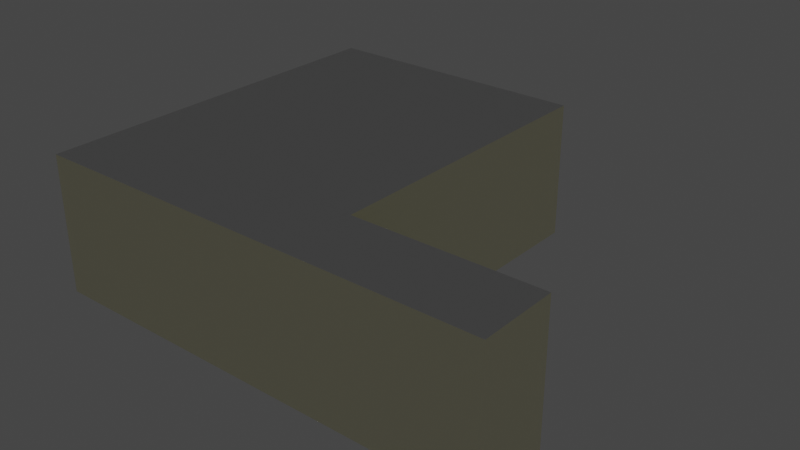 # Source: Foyer.blend  (saved by Blender 2.83.18; exported with 4.5.12 LTS)
import bpy
from mathutils import Matrix  # noqa: F401  (used for matrix-valued properties, if any)

bpy.ops.wm.read_factory_settings(use_empty=True)
scene = bpy.context.scene
scene.name = 'Scene'

# ---- collections
col_foyer = bpy.data.collections.new('Foyer'); scene.collection.children.link(col_foyer)

# ---- materials (node trees are filled in below, after node groups)
mat_wall = bpy.data.materials.new('Wall')
mat_wall.use_transparent_shadow = False
mat_roof = bpy.data.materials.new('roof')
mat_roof.use_transparent_shadow = False
mat_tiles = bpy.data.materials.new('tiles')
mat_tiles.use_transparent_shadow = False
mat_unit = bpy.data.materials.new('unit')
mat_unit.use_transparent_shadow = False

# ---- material node trees
mat_wall.use_nodes = True; mat_wall.node_tree.nodes.clear()
_N = mat_wall.node_tree.nodes; _L = mat_wall.node_tree.links
n0 = _N.new('ShaderNodeBsdfPrincipled'); n0.name = 'Principled BSDF'; n0.location = (10, 300)
n0.distribution = 'GGX'
n0.subsurface_method = 'BURLEY'
n0.inputs[0].default_value = (1.0, 0.9675, 0.6957, 1.0)
n0.inputs[2].default_value = 0.7564
n0.inputs[3].default_value = 1.45
n0.inputs[27].default_value = (0.0, 0.0, 0.0, 1.0)
n0.inputs[28].default_value = 1.0
n1 = _N.new('ShaderNodeOutputMaterial'); n1.name = 'Material Output'; n1.location = (300, 300)
_L.new(n0.outputs[0], n1.inputs[0])
n1.is_active_output = True
mat_roof.use_nodes = True; mat_roof.node_tree.nodes.clear()
_N = mat_roof.node_tree.nodes; _L = mat_roof.node_tree.links
n0 = _N.new('ShaderNodeBsdfPrincipled'); n0.name = 'Principled BSDF'; n0.location = (10, 300)
n0.distribution = 'GGX'
n0.subsurface_method = 'BURLEY'
n0.inputs[2].default_value = 0.7564
n0.inputs[3].default_value = 1.45
n0.inputs[27].default_value = (0.0, 0.0, 0.0, 1.0)
n0.inputs[28].default_value = 1.0
n1 = _N.new('ShaderNodeOutputMaterial'); n1.name = 'Material Output'; n1.location = (300, 300)
_L.new(n0.outputs[0], n1.inputs[0])
n1.is_active_output = True
mat_tiles.use_nodes = True; mat_tiles.node_tree.nodes.clear()
_N = mat_tiles.node_tree.nodes; _L = mat_tiles.node_tree.links
n0 = _N.new('ShaderNodeBsdfPrincipled'); n0.name = 'Principled BSDF'; n0.location = (10, 300)
n0.distribution = 'GGX'
n0.subsurface_method = 'BURLEY'
n0.inputs[3].default_value = 1.45
n0.inputs[27].default_value = (0.0, 0.0, 0.0, 1.0)
n0.inputs[28].default_value = 1.0
n1 = _N.new('ShaderNodeOutputMaterial'); n1.name = 'Material Output'; n1.location = (300, 300)
_L.new(n0.outputs[0], n1.inputs[0])
n1.is_active_output = True
mat_unit.use_nodes = True; mat_unit.node_tree.nodes.clear()
_N = mat_unit.node_tree.nodes; _L = mat_unit.node_tree.links
n0 = _N.new('ShaderNodeBsdfPrincipled'); n0.name = 'Principled BSDF'; n0.location = (10, 300)
n0.distribution = 'GGX'
n0.subsurface_method = 'BURLEY'
n0.inputs[0].default_value = (0.9404, 1.0, 0.9102, 1.0)
n0.inputs[3].default_value = 1.45
n0.inputs[27].default_value = (0.0, 0.0, 0.0, 1.0)
n0.inputs[28].default_value = 1.0
n1 = _N.new('ShaderNodeOutputMaterial'); n1.name = 'Material Output'; n1.location = (300, 300)
_L.new(n0.outputs[0], n1.inputs[0])
n1.is_active_output = True

# ---- world
world_world = bpy.data.worlds.new('World'); scene.world = world_world
world_world.use_nodes = True; world_world.node_tree.nodes.clear()
_N = world_world.node_tree.nodes; _L = world_world.node_tree.links
n0 = _N.new('ShaderNodeOutputWorld'); n0.name = 'World Output'; n0.location = (300, 300)
n1 = _N.new('ShaderNodeBackground'); n1.name = 'Background'; n1.location = (10, 300)
n1.inputs[0].default_value = (0.05088, 0.05088, 0.05088, 1.0)
_L.new(n1.outputs[0], n0.inputs[0])
n0.is_active_output = True
world_world.color = (0.05088, 0.05088, 0.05088)
world_world.use_sun_shadow = False
world_world.sun_shadow_jitter_overblur = 0.0

# ---- lights
light_point = bpy.data.lights.new('Point', 'POINT')
light_point.transmission_factor = 0.0
light_point.energy = 5e+06
light_point.shadow_soft_size = 7.62
light_point.shadow_maximum_resolution = 0.006
light_point.use_absolute_resolution = True

# ---- meshes
me_cube_002 = bpy.data.meshes.new('Cube.002')
me_cube_002.from_pydata([(304.8, -304.8, -304.8), (304.8, -304.8, -30.48), (304.8, -152.4, -304.8), (304.8, -152.4, -30.48), (-60.96, -152.4, -304.8), (-60.96, -152.4, -30.48), (-60.96, -304.8, -304.8), (-60.96, -304.8, -30.48), (-60.96, 457.2, -304.8), (-60.96, 457.2, -30.48), (-609.6, -152.4, -304.8), (-609.6, -304.8, -304.8), (-609.6, -304.8, -30.48), (-609.6, -152.4, -30.48), (-609.6, 457.2, -30.48), (-609.6, 457.2, -304.8)], [], [(4, 5, 3, 2), (2, 3, 1, 0), (5, 13, 12, 7), (4, 2, 0, 6), (8, 15, 14, 9), (3, 5, 7, 1), (7, 12, 11, 6), (0, 1, 7, 6), (9, 14, 13, 5), (5, 4, 8, 9), (4, 10, 15, 8), (11, 12, 13, 10), (10, 13, 14, 15), (6, 11, 10, 4)])
me_cube_002.polygons.foreach_set('material_index', [0, 0, 1, 2, 0, 1, 0, 0, 1, 0, 2, 0, 0, 2])
me_cube_002.materials.append(mat_wall)
me_cube_002.materials.append(mat_roof)
me_cube_002.materials.append(mat_tiles)
me_cube_002.use_remesh_fix_poles = True
me_cube_002.use_remesh_preserve_attributes = False
me_cube_002.use_mirror_vertex_groups = False
me_cube_002.update()
me_cube = bpy.data.meshes.new('Cube')
me_cube.from_pydata([(-198.1, -7.62, -30.48), (-198.1, -7.62, 228.6), (-198.1, 30.48, -30.48), (-198.1, 30.48, 228.6), (30.48, -7.62, -30.48), (30.48, -7.62, 228.6), (30.48, 30.48, -30.48), (30.48, 30.48, 228.6), (-15.24, 30.48, -30.48), (-15.24, 30.48, 228.6), (-15.24, -7.62, -30.48), (-15.24, -7.62, 228.6), (-106.7, 30.48, -30.48), (-106.7, -7.62, 228.6), (-106.7, 30.48, 228.6), (-106.7, -7.62, -30.48), (-198.1, -7.62, -22.86), (-198.1, 30.48, -22.86), (30.48, 30.48, -22.86), (30.48, -7.62, -22.86), (-15.24, -7.62, -22.86), (-15.24, 30.48, -22.86), (-106.7, 30.48, -22.86), (-106.7, -7.62, -22.86), (-197.2, -7.62, 92.39), (-198.1, 30.48, 91.44), (30.48, 30.48, 91.44), (29.53, -7.62, 92.39), (-15.24, -7.62, 92.39), (-15.24, 30.48, 91.44), (-106.7, 30.48, 91.44), (-106.7, -7.62, 92.39), (-197.2, -7.62, 95.45), (-198.1, 30.48, 96.4), (30.48, 30.48, 96.4), (29.53, -7.62, 95.45), (-15.24, -7.62, 96.4), (-15.24, 30.48, 96.4), (-106.7, 30.48, 96.4), (-106.7, -7.62, 96.4), (-198.1, 30.48, -30.48), (-198.1, -7.62, -30.48), (-198.1, 30.48, -22.86), (-198.1, -7.62, -22.86), (30.48, -7.62, 96.4), (30.48, -7.62, 91.44), (-15.24, -7.62, 91.44), (-106.7, -7.62, 91.44), (-198.1, -7.62, 91.44), (-198.1, -7.62, 96.4), (-15.24, -7.62, 95.45), (-106.7, -7.62, 95.45), (-15.24, -7.62, 95.45), (-15.24, -7.62, 92.39), (-106.7, -7.62, 95.45), (-106.7, -7.62, 92.39), (29.53, -7.62, 95.45), (29.53, -7.62, 92.39), (-197.2, -7.62, 92.39), (-197.2, -7.62, 95.45), (-15.24, -2.557, 95.45), (-15.24, -2.557, 92.39), (-106.7, -2.557, 95.45), (-106.7, -2.557, 92.39), (29.53, -2.557, 95.45), (29.53, -2.557, 92.39), (-197.2, -2.557, 92.39), (-197.2, -2.557, 95.45), (-108.4, 30.48, -30.48), (-108.4, -7.62, 228.6), (-108.4, 30.48, 228.6), (-108.4, -7.62, -30.48), (-108.4, 30.48, -22.86), (-108.4, -7.62, -22.86), (-108.4, 30.48, 91.44), (-108.4, -7.62, 91.44), (-108.4, 30.48, 96.4), (-108.4, -7.62, 96.4), (-108.4, -7.62, 92.39), (-108.4, -7.62, 95.45), (-108.4, -7.62, 92.39), (-108.4, -7.62, 95.45), (-108.4, -2.557, 92.39), (-108.4, -2.557, 95.45), (-17.34, 30.48, 228.6), (-17.34, -7.62, -30.48), (-17.34, 30.48, -30.48), (-17.34, -7.62, 228.6), (-17.34, -7.62, -22.86), (-17.34, 30.48, -22.86), (-17.34, -7.62, 91.44), (-17.34, 30.48, 91.44), (-17.34, -7.62, 96.4), (-17.34, 30.48, 96.4), (-17.34, -7.62, 92.39), (-17.34, -7.62, 95.45), (-17.34, -7.62, 92.39), (-17.34, -7.62, 95.45), (-17.34, -2.557, 92.39), (-17.34, -2.557, 95.45), (-15.24, -3.423, 91.44), (-15.24, -3.423, -22.86), (-106.7, -3.423, 91.44), (-106.7, -3.423, -22.86), (-15.24, -3.423, 228.6), (-15.24, -3.423, 96.4), (-106.7, -3.423, 228.6), (-106.7, -3.423, 96.4), (-108.4, -3.423, 228.6), (-108.4, -3.423, -22.86), (-108.4, -3.423, 91.44), (-108.4, -3.423, 96.4), (-17.34, -3.423, 228.6), (-17.34, -3.423, -22.86), (-17.34, -3.423, 91.44), (-17.34, -3.423, 96.4)], [], [(49, 1, 3, 33), (37, 9, 7, 34), (34, 7, 5, 44), (77, 69, 1, 49), (8, 6, 4, 10), (70, 3, 1, 69), (7, 9, 11, 5), (86, 8, 10, 85), (44, 5, 11, 36), (93, 84, 9, 37), (76, 70, 14, 38), (68, 12, 15, 71), (84, 14, 13, 87), (92, 87, 13, 39), (85, 88, 23, 15), (68, 72, 22, 12), (86, 89, 21, 8), (4, 19, 20, 10), (71, 73, 16, 0), (6, 18, 19, 4), (8, 21, 18, 6), (17, 2, 40, 42), (88, 90, 47, 23), (72, 74, 30, 22), (89, 91, 29, 21), (19, 45, 46, 20), (73, 75, 48, 16), (18, 26, 45, 19), (21, 29, 26, 18), (16, 48, 25, 17), (78, 31, 55, 80), (74, 76, 38, 30), (91, 93, 37, 29), (95, 51, 54, 97), (79, 32, 59, 81), (26, 34, 44, 45), (29, 37, 34, 26), (48, 49, 33, 25), (41, 43, 42, 40), (16, 17, 42, 43), (0, 16, 43, 41), (2, 0, 41, 40), (35, 27, 45, 44), (94, 31, 47, 90), (27, 28, 46, 45), (78, 24, 48, 75), (24, 32, 49, 48), (95, 50, 36, 92), (50, 35, 44, 36), (79, 51, 39, 77), (97, 54, 62, 99), (81, 59, 67, 83), (57, 56, 64, 65), (94, 28, 53, 96), (35, 50, 52, 56), (32, 24, 58, 59), (28, 27, 57, 53), (27, 35, 56, 57), (98, 99, 62, 63), (65, 64, 60, 61), (82, 83, 67, 66), (80, 55, 63, 82), (96, 53, 61, 98), (56, 52, 60, 64), (59, 58, 66, 67), (53, 57, 65, 61), (58, 80, 82, 66), (63, 62, 83, 82), (54, 81, 83, 62), (32, 79, 77, 49), (31, 78, 75, 47), (51, 79, 81, 54), (25, 33, 76, 74), (24, 78, 80, 58), (73, 23, 103, 109), (17, 25, 74, 72), (15, 23, 73, 71), (2, 17, 72, 68), (2, 68, 71, 0), (33, 3, 70, 76), (14, 70, 69, 13), (20, 46, 100, 101), (55, 96, 98, 63), (61, 60, 99, 98), (31, 94, 96, 55), (52, 97, 99, 60), (51, 95, 92, 39), (28, 94, 90, 46), (50, 95, 97, 52), (30, 38, 93, 91), (22, 30, 91, 89), (92, 36, 105, 115), (12, 22, 89, 86), (10, 20, 88, 85), (75, 73, 109, 110), (9, 84, 87, 11), (38, 14, 84, 93), (12, 86, 85, 15), (103, 102, 110, 109), (107, 106, 108, 111), (101, 100, 114, 113), (105, 104, 112, 115), (90, 88, 113, 114), (11, 87, 112, 104), (36, 11, 104, 105), (88, 20, 101, 113), (23, 47, 102, 103), (47, 75, 110, 102), (87, 92, 115, 112), (13, 69, 108, 106), (46, 90, 114, 100), (69, 77, 111, 108), (77, 39, 107, 111), (39, 13, 106, 107)])
_uv = me_cube.uv_layers.new(name='UVMap')
_uv.uv.foreach_set('vector', [0.384, 0.0, 0.625, 0.0, 0.625, 0.25, 0.384, 0.25, 0.384, 0.5, 0.625, 0.5, 0.625, 0.5, 0.384, 0.5, 0.384, 0.5, 0.625, 0.5, 0.625, 0.75, 0.384, 0.75, 0.384, 0.8774, 0.625, 0.8774, 0.625, 1.0, 0.384, 1.0, 0.375, 0.5, 0.375, 0.5, 0.375, 0.75, 0.375, 0.75, 0.7524, 0.5, 0.875, 0.5, 0.875, 0.75, 0.7524, 0.75, 0.625, 0.5, 0.625, 0.5, 0.625, 0.75, 0.625, 0.75, 0.3721, 0.5, 0.375, 0.5, 0.375, 0.75, 0.3721, 0.75, 0.384, 0.75, 0.625, 0.75, 0.625, 0.75, 0.384, 0.75, 0.384, 0.4971, 0.625, 0.4971, 0.625, 0.5, 0.384, 0.5, 0.384, 0.3726, 0.625, 0.3726, 0.625, 0.375, 0.384, 0.375, 0.2476, 0.5, 0.25, 0.5, 0.25, 0.75, 0.2476, 0.75, 0.6279, 0.5, 0.75, 0.5, 0.75, 0.75, 0.6279, 0.75, 0.384, 0.7529, 0.625, 0.7529, 0.625, 0.875, 0.384, 0.875, 0.375, 0.7529, 0.375, 0.7529, 0.375, 0.875, 0.375, 0.875, 0.375, 0.3726, 0.375, 0.3726, 0.375, 0.375, 0.375, 0.375, 0.375, 0.4971, 0.375, 0.4971, 0.375, 0.5, 0.375, 0.5, 0.375, 0.75, 0.375, 0.75, 0.375, 0.75, 0.375, 0.75, 0.375, 0.8774, 0.375, 0.8774, 0.375, 1.0, 0.375, 1.0, 0.375, 0.5, 0.375, 0.5, 0.375, 0.75, 0.375, 0.75, 0.375, 0.5, 0.375, 0.5, 0.375, 0.5, 0.375, 0.5, 0.375, 0.25, 0.375, 0.25, 0.375, 0.25, 0.375, 0.25, 0.375, 0.7529, 0.375, 0.7529, 0.375, 0.875, 0.375, 0.875, 0.375, 0.3726, 0.375, 0.3726, 0.375, 0.375, 0.375, 0.375, 0.375, 0.4971, 0.375, 0.4971, 0.375, 0.5, 0.375, 0.5, 0.375, 0.75, 0.375, 0.75, 0.375, 0.75, 0.375, 0.75, 0.375, 0.8774, 0.375, 0.8774, 0.375, 1.0, 0.375, 1.0, 0.375, 0.5, 0.375, 0.5, 0.375, 0.75, 0.375, 0.75, 0.375, 0.5, 0.375, 0.5, 0.375, 0.5, 0.375, 0.5, 0.375, 0.0, 0.375, 0.0, 0.375, 0.25, 0.375, 0.25, 0.3767, 0.8773, 0.3767, 0.875, 0.3767, 0.875, 0.3767, 0.8773, 0.375, 0.3726, 0.384, 0.3726, 0.384, 0.375, 0.375, 0.375, 0.375, 0.4971, 0.384, 0.4971, 0.384, 0.5, 0.375, 0.5, 0.3823, 0.7529, 0.3823, 0.875, 0.3823, 0.875, 0.3823, 0.7529, 0.3823, 0.8773, 0.3823, 0.9987, 0.3823, 0.9987, 0.3823, 0.8773, 0.375, 0.5, 0.384, 0.5, 0.384, 0.75, 0.375, 0.75, 0.375, 0.5, 0.384, 0.5, 0.384, 0.5, 0.375, 0.5, 0.375, 0.0, 0.384, 0.0, 0.384, 0.25, 0.375, 0.25, 0.375, 0.0, 0.375, 0.0, 0.375, 0.25, 0.375, 0.25, 0.375, 0.0, 0.375, 0.25, 0.375, 0.25, 0.375, 0.0, 0.375, 1.0, 0.375, 1.0, 0.375, 1.0, 0.375, 1.0, 0.125, 0.5, 0.125, 0.75, 0.125, 0.75, 0.125, 0.5, 0.3823, 0.75, 0.3767, 0.75, 0.375, 0.75, 0.384, 0.75, 0.3767, 0.7529, 0.3767, 0.875, 0.375, 0.875, 0.375, 0.7529, 0.3767, 0.75, 0.3767, 0.75, 0.375, 0.75, 0.375, 0.75, 0.3767, 0.8773, 0.3767, 0.9987, 0.375, 1.0, 0.375, 0.8774, 0.3767, 0.9987, 0.3823, 0.9987, 0.384, 1.0, 0.375, 1.0, 0.3823, 0.7529, 0.3823, 0.75, 0.384, 0.75, 0.384, 0.7529, 0.3823, 0.75, 0.3823, 0.75, 0.384, 0.75, 0.384, 0.75, 0.3823, 0.8773, 0.3823, 0.875, 0.384, 0.875, 0.384, 0.8774, 0.3823, 0.7529, 0.3823, 0.875, 0.3823, 0.875, 0.3823, 0.7529, 0.3823, 0.8773, 0.3823, 0.9987, 0.3823, 0.9987, 0.3823, 0.8773, 0.3767, 0.75, 0.3823, 0.75, 0.3823, 0.75, 0.3767, 0.75, 0.3767, 0.7529, 0.3767, 0.75, 0.3767, 0.75, 0.3767, 0.7529, 0.3823, 0.75, 0.3823, 0.75, 0.3823, 0.75, 0.3823, 0.75, 0.3823, 0.9987, 0.3767, 0.9987, 0.3767, 0.9987, 0.3823, 0.9987, 0.3767, 0.75, 0.3767, 0.75, 0.3767, 0.75, 0.3767, 0.75, 0.3767, 0.75, 0.3823, 0.75, 0.3823, 0.75, 0.3767, 0.75, 0.3767, 0.7529, 0.3823, 0.7529, 0.3823, 0.875, 0.3767, 0.875, 0.3767, 0.75, 0.3823, 0.75, 0.3823, 0.75, 0.3767, 0.75, 0.3767, 0.8773, 0.3823, 0.8773, 0.3823, 0.9987, 0.3767, 0.9987, 0.3767, 0.8773, 0.3767, 0.875, 0.3767, 0.875, 0.3767, 0.8773, 0.3767, 0.7529, 0.3767, 0.75, 0.3767, 0.75, 0.3767, 0.7529, 0.3823, 0.75, 0.3823, 0.75, 0.3823, 0.75, 0.3823, 0.75, 0.3823, 0.9987, 0.3767, 0.9987, 0.3767, 0.9987, 0.3823, 0.9987, 0.3767, 0.75, 0.3767, 0.75, 0.3767, 0.75, 0.3767, 0.75, 0.3767, 0.9987, 0.3767, 0.8773, 0.3767, 0.8773, 0.3767, 0.9987, 0.3767, 0.875, 0.3823, 0.875, 0.3823, 0.8773, 0.3767, 0.8773, 0.3823, 0.875, 0.3823, 0.8773, 0.3823, 0.8773, 0.3823, 0.875, 0.3823, 0.9987, 0.3823, 0.8773, 0.384, 0.8774, 0.384, 1.0, 0.3767, 0.875, 0.3767, 0.8773, 0.375, 0.8774, 0.375, 0.875, 0.3823, 0.875, 0.3823, 0.8773, 0.3823, 0.8773, 0.3823, 0.875, 0.375, 0.25, 0.384, 0.25, 0.384, 0.3726, 0.375, 0.3726, 0.3767, 0.9987, 0.3767, 0.8773, 0.3767, 0.8773, 0.3767, 0.9987, 0.375, 0.8774, 0.375, 0.875, 0.375, 0.875, 0.375, 0.8774, 0.375, 0.25, 0.375, 0.25, 0.375, 0.3726, 0.375, 0.3726, 0.375, 0.875, 0.375, 0.875, 0.375, 0.8774, 0.375, 0.8774, 0.375, 0.25, 0.375, 0.25, 0.375, 0.3726, 0.375, 0.3726, 0.125, 0.5, 0.2476, 0.5, 0.2476, 0.75, 0.125, 0.75, 0.384, 0.25, 0.625, 0.25, 0.625, 0.3726, 0.384, 0.3726, 0.75, 0.5, 0.7524, 0.5, 0.7524, 0.75, 0.75, 0.75, 0.375, 0.75, 0.375, 0.75, 0.375, 0.75, 0.375, 0.75, 0.3767, 0.875, 0.3767, 0.7529, 0.3767, 0.7529, 0.3767, 0.875, 0.3767, 0.75, 0.3823, 0.75, 0.3823, 0.7529, 0.3767, 0.7529, 0.3767, 0.875, 0.3767, 0.7529, 0.3767, 0.7529, 0.3767, 0.875, 0.3823, 0.75, 0.3823, 0.7529, 0.3823, 0.7529, 0.3823, 0.75, 0.3823, 0.875, 0.3823, 0.7529, 0.384, 0.7529, 0.384, 0.875, 0.3767, 0.75, 0.3767, 0.7529, 0.375, 0.7529, 0.375, 0.75, 0.3823, 0.75, 0.3823, 0.7529, 0.3823, 0.7529, 0.3823, 0.75, 0.375, 0.375, 0.384, 0.375, 0.384, 0.4971, 0.375, 0.4971, 0.375, 0.375, 0.375, 0.375, 0.375, 0.4971, 0.375, 0.4971, 0.384, 0.7529, 0.384, 0.75, 0.384, 0.75, 0.384, 0.7529, 0.375, 0.375, 0.375, 0.375, 0.375, 0.4971, 0.375, 0.4971, 0.375, 0.75, 0.375, 0.75, 0.375, 0.7529, 0.375, 0.7529, 0.375, 0.8774, 0.375, 0.8774, 0.375, 0.8774, 0.375, 0.8774, 0.625, 0.5, 0.6279, 0.5, 0.6279, 0.75, 0.625, 0.75, 0.384, 0.375, 0.625, 0.375, 0.625, 0.4971, 0.384, 0.4971, 0.25, 0.5, 0.3721, 0.5, 0.3721, 0.75, 0.25, 0.75, 0.375, 0.875, 0.375, 0.875, 0.375, 0.8774, 0.375, 0.8774, 0.384, 0.875, 0.625, 0.875, 0.625, 0.8774, 0.384, 0.8774, 0.375, 0.75, 0.375, 0.75, 0.375, 0.7529, 0.375, 0.7529, 0.384, 0.75, 0.625, 0.75, 0.625, 0.7529, 0.384, 0.7529, 0.375, 0.7529, 0.375, 0.7529, 0.375, 0.7529, 0.375, 0.7529, 0.625, 0.75, 0.6279, 0.75, 0.6279, 0.75, 0.625, 0.75, 0.384, 0.75, 0.625, 0.75, 0.625, 0.75, 0.384, 0.75, 0.375, 0.7529, 0.375, 0.75, 0.375, 0.75, 0.375, 0.7529, 0.375, 0.875, 0.375, 0.875, 0.375, 0.875, 0.375, 0.875, 0.375, 0.875, 0.375, 0.8774, 0.375, 0.8774, 0.375, 0.875, 0.625, 0.7529, 0.384, 0.7529, 0.384, 0.7529, 0.625, 0.7529, 0.75, 0.75, 0.7524, 0.75, 0.7524, 0.75, 0.75, 0.75, 0.375, 0.75, 0.375, 0.7529, 0.375, 0.7529, 0.375, 0.75, 0.625, 0.8774, 0.384, 0.8774, 0.384, 0.8774, 0.625, 0.8774, 0.384, 0.8774, 0.384, 0.875, 0.384, 0.875, 0.384, 0.8774, 0.384, 0.875, 0.625, 0.875, 0.625, 0.875, 0.384, 0.875])
me_cube.materials.append(mat_unit)
me_cube.use_remesh_fix_poles = True
me_cube.use_remesh_preserve_attributes = False
me_cube.use_mirror_vertex_groups = False
me_cube.update()

# ---- objects
ob_point = bpy.data.objects.new('Point', light_point)
ob_room = bpy.data.objects.new('Room', me_cube_002)
ob_wall_unit = bpy.data.objects.new('Wall Unit', me_cube)

# ---- transforms, parenting, visibility, modifiers, constraints
ob_point.location = (-216.0, -293.7, -80.86)
ob_point.lineart.crease_threshold = 0.0
ob_room.location = (0.0, 0.0, 0.0)
ob_room.lineart.crease_threshold = 0.0
ob_wall_unit.location = (184.2, -182.6, -274.7)
ob_wall_unit.lineart.crease_threshold = 0.0

# ---- collection membership
scene.collection.objects.link(ob_point)
col_foyer.objects.link(ob_room)
col_foyer.objects.link(ob_wall_unit)

# ---- scene / render settings (as saved in the file)
scene.frame_start = 1; scene.frame_end = 250; scene.frame_set(1)
scene.render.engine = 'BLENDER_EEVEE_NEXT'
scene.cycles.use_denoising = False
scene.cycles.samples = 128
scene.cycles.sampling_pattern = 'TABULATED_SOBOL'
scene.cycles.use_adaptive_sampling = False
scene.cycles.use_light_tree = False
scene.view_settings.view_transform = 'Filmic'
scene.unit_settings.scale_length = 0.01
bpy.context.view_layer.update()

# ---- added for rendering (the .blend has no active camera): camera
cam_auto = bpy.data.cameras.new('AutoCamera')
cam_auto.lens = 50.0
cam_auto.sensor_width = 36.0
cam_auto.clip_end = 19835.3
ob_auto_camera = bpy.data.objects.new('AutoCamera', cam_auto)
scene.collection.objects.link(ob_auto_camera)
ob_auto_camera.location = (977.818, -1280.06, 736.363)
ob_auto_camera.rotation_euler = (1.09748, -7.21219e-08, 0.694738)
scene.camera = ob_auto_camera
bpy.context.view_layer.update()
